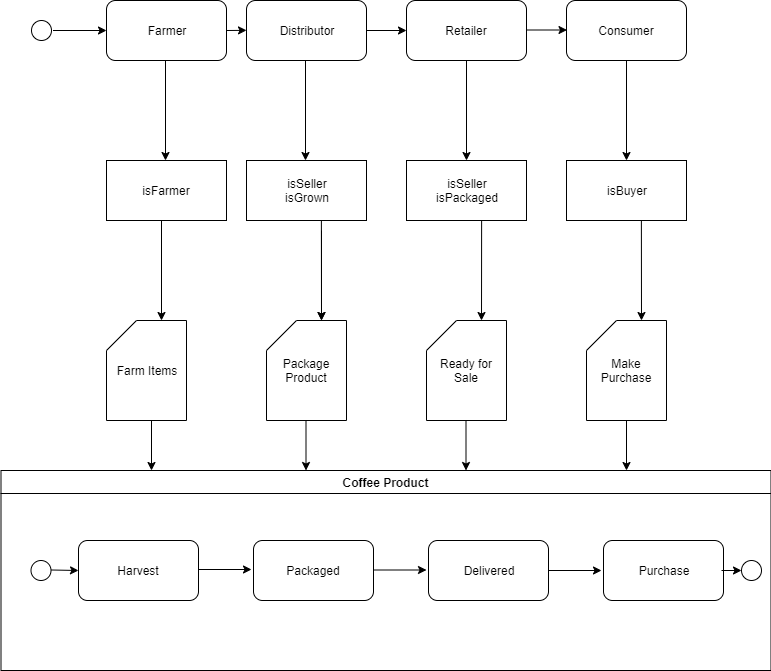

The diagram above was exported from draw.io. Its source (the exported page's mxGraphModel, read from the mxfile embedded in the PNG):
<mxGraphModel dx="1408" dy="718" grid="1" gridSize="10" guides="1" tooltips="1" connect="1" arrows="1" fold="1" page="1" pageScale="1" pageWidth="850" pageHeight="1100" math="0" shadow="0">
  <root>
    <mxCell id="0" />
    <mxCell id="1" parent="0" />
    <mxCell id="am0_5_Px7ZdVQWJYWAfb-1" value="Farm Items" style="shape=card;whiteSpace=wrap;html=1;" vertex="1" parent="1">
      <mxGeometry x="145" y="340" width="80" height="100" as="geometry" />
    </mxCell>
    <mxCell id="am0_5_Px7ZdVQWJYWAfb-2" value="Package Product" style="shape=card;whiteSpace=wrap;html=1;" vertex="1" parent="1">
      <mxGeometry x="305" y="340" width="80" height="100" as="geometry" />
    </mxCell>
    <mxCell id="am0_5_Px7ZdVQWJYWAfb-3" value="Ready for Sale" style="shape=card;whiteSpace=wrap;html=1;" vertex="1" parent="1">
      <mxGeometry x="465" y="340" width="80" height="100" as="geometry" />
    </mxCell>
    <mxCell id="am0_5_Px7ZdVQWJYWAfb-4" value="Make Purchase" style="shape=card;whiteSpace=wrap;html=1;" vertex="1" parent="1">
      <mxGeometry x="625" y="340" width="80" height="100" as="geometry" />
    </mxCell>
    <mxCell id="am0_5_Px7ZdVQWJYWAfb-5" value="isFarmer" style="rounded=0;whiteSpace=wrap;html=1;" vertex="1" parent="1">
      <mxGeometry x="145" y="180" width="120" height="60" as="geometry" />
    </mxCell>
    <mxCell id="am0_5_Px7ZdVQWJYWAfb-6" value="isSeller&lt;br&gt;isGrown" style="rounded=0;whiteSpace=wrap;html=1;" vertex="1" parent="1">
      <mxGeometry x="285" y="180" width="120" height="60" as="geometry" />
    </mxCell>
    <mxCell id="am0_5_Px7ZdVQWJYWAfb-7" value="isSeller&lt;br&gt;isPackaged" style="rounded=0;whiteSpace=wrap;html=1;" vertex="1" parent="1">
      <mxGeometry x="445" y="180" width="120" height="60" as="geometry" />
    </mxCell>
    <mxCell id="am0_5_Px7ZdVQWJYWAfb-8" value="isBuyer" style="rounded=0;whiteSpace=wrap;html=1;" vertex="1" parent="1">
      <mxGeometry x="605" y="180" width="120" height="60" as="geometry" />
    </mxCell>
    <mxCell id="am0_5_Px7ZdVQWJYWAfb-10" value="Farmer" style="rounded=1;whiteSpace=wrap;html=1;" vertex="1" parent="1">
      <mxGeometry x="145" y="20" width="120" height="60" as="geometry" />
    </mxCell>
    <mxCell id="am0_5_Px7ZdVQWJYWAfb-11" value="Distributor" style="rounded=1;whiteSpace=wrap;html=1;" vertex="1" parent="1">
      <mxGeometry x="285" y="20" width="120" height="60" as="geometry" />
    </mxCell>
    <mxCell id="am0_5_Px7ZdVQWJYWAfb-12" value="Retailer" style="rounded=1;whiteSpace=wrap;html=1;" vertex="1" parent="1">
      <mxGeometry x="445" y="20" width="120" height="60" as="geometry" />
    </mxCell>
    <mxCell id="am0_5_Px7ZdVQWJYWAfb-13" value="Consumer" style="rounded=1;whiteSpace=wrap;html=1;" vertex="1" parent="1">
      <mxGeometry x="605" y="20" width="120" height="60" as="geometry" />
    </mxCell>
    <mxCell id="am0_5_Px7ZdVQWJYWAfb-14" value="Coffee Product" style="swimlane;" vertex="1" parent="1">
      <mxGeometry x="39.5" y="490" width="770" height="200" as="geometry" />
    </mxCell>
    <mxCell id="am0_5_Px7ZdVQWJYWAfb-15" value="Harvest" style="rounded=1;whiteSpace=wrap;html=1;" vertex="1" parent="am0_5_Px7ZdVQWJYWAfb-14">
      <mxGeometry x="77.5" y="70" width="120" height="60" as="geometry" />
    </mxCell>
    <mxCell id="am0_5_Px7ZdVQWJYWAfb-16" value="Packaged" style="rounded=1;whiteSpace=wrap;html=1;" vertex="1" parent="am0_5_Px7ZdVQWJYWAfb-14">
      <mxGeometry x="252.5" y="70" width="120" height="60" as="geometry" />
    </mxCell>
    <mxCell id="am0_5_Px7ZdVQWJYWAfb-17" value="Delivered" style="rounded=1;whiteSpace=wrap;html=1;" vertex="1" parent="am0_5_Px7ZdVQWJYWAfb-14">
      <mxGeometry x="427.5" y="70" width="120" height="60" as="geometry" />
    </mxCell>
    <mxCell id="am0_5_Px7ZdVQWJYWAfb-18" value="Purchase" style="rounded=1;whiteSpace=wrap;html=1;" vertex="1" parent="am0_5_Px7ZdVQWJYWAfb-14">
      <mxGeometry x="602.5" y="70" width="120" height="60" as="geometry" />
    </mxCell>
    <mxCell id="am0_5_Px7ZdVQWJYWAfb-19" value="" style="ellipse;whiteSpace=wrap;html=1;aspect=fixed;" vertex="1" parent="am0_5_Px7ZdVQWJYWAfb-14">
      <mxGeometry x="30" y="90" width="20" height="20" as="geometry" />
    </mxCell>
    <mxCell id="am0_5_Px7ZdVQWJYWAfb-20" value="" style="ellipse;whiteSpace=wrap;html=1;aspect=fixed;" vertex="1" parent="am0_5_Px7ZdVQWJYWAfb-14">
      <mxGeometry x="740.5" y="90" width="20" height="20" as="geometry" />
    </mxCell>
    <mxCell id="am0_5_Px7ZdVQWJYWAfb-35" value="" style="endArrow=classic;html=1;fontStyle=2;" edge="1" parent="am0_5_Px7ZdVQWJYWAfb-14">
      <mxGeometry width="50" height="50" relative="1" as="geometry">
        <mxPoint x="197.5" y="99" as="sourcePoint" />
        <mxPoint x="250.5" y="99" as="targetPoint" />
        <Array as="points" />
      </mxGeometry>
    </mxCell>
    <mxCell id="am0_5_Px7ZdVQWJYWAfb-36" value="" style="endArrow=classic;html=1;fontStyle=2;" edge="1" parent="am0_5_Px7ZdVQWJYWAfb-14">
      <mxGeometry width="50" height="50" relative="1" as="geometry">
        <mxPoint x="372.5" y="99.5" as="sourcePoint" />
        <mxPoint x="425.5" y="99.5" as="targetPoint" />
        <Array as="points" />
      </mxGeometry>
    </mxCell>
    <mxCell id="am0_5_Px7ZdVQWJYWAfb-37" value="" style="endArrow=classic;html=1;fontStyle=2;" edge="1" parent="am0_5_Px7ZdVQWJYWAfb-14">
      <mxGeometry width="50" height="50" relative="1" as="geometry">
        <mxPoint x="547.5" y="100" as="sourcePoint" />
        <mxPoint x="600.5" y="100" as="targetPoint" />
        <Array as="points" />
      </mxGeometry>
    </mxCell>
    <mxCell id="am0_5_Px7ZdVQWJYWAfb-38" value="" style="endArrow=classic;html=1;fontStyle=2;entryX=0;entryY=0.5;entryDx=0;entryDy=0;" edge="1" parent="am0_5_Px7ZdVQWJYWAfb-14" target="am0_5_Px7ZdVQWJYWAfb-15">
      <mxGeometry width="50" height="50" relative="1" as="geometry">
        <mxPoint x="50.5" y="99.5" as="sourcePoint" />
        <mxPoint x="70.5" y="100" as="targetPoint" />
        <Array as="points" />
      </mxGeometry>
    </mxCell>
    <mxCell id="am0_5_Px7ZdVQWJYWAfb-40" value="" style="endArrow=classic;html=1;fontStyle=2;entryX=0;entryY=0.5;entryDx=0;entryDy=0;" edge="1" parent="am0_5_Px7ZdVQWJYWAfb-14">
      <mxGeometry width="50" height="50" relative="1" as="geometry">
        <mxPoint x="720.5" y="100" as="sourcePoint" />
        <mxPoint x="740.5" y="100" as="targetPoint" />
        <Array as="points" />
      </mxGeometry>
    </mxCell>
    <mxCell id="am0_5_Px7ZdVQWJYWAfb-21" value="" style="ellipse;whiteSpace=wrap;html=1;aspect=fixed;" vertex="1" parent="1">
      <mxGeometry x="70" y="40" width="20" height="20" as="geometry" />
    </mxCell>
    <mxCell id="am0_5_Px7ZdVQWJYWAfb-22" value="" style="endArrow=classic;html=1;fontStyle=2" edge="1" parent="1">
      <mxGeometry width="50" height="50" relative="1" as="geometry">
        <mxPoint x="200" y="240" as="sourcePoint" />
        <mxPoint x="200" y="340" as="targetPoint" />
        <Array as="points" />
      </mxGeometry>
    </mxCell>
    <mxCell id="am0_5_Px7ZdVQWJYWAfb-23" value="" style="endArrow=classic;html=1;fontStyle=2" edge="1" parent="1">
      <mxGeometry width="50" height="50" relative="1" as="geometry">
        <mxPoint x="360" y="250" as="sourcePoint" />
        <mxPoint x="360" y="340" as="targetPoint" />
        <Array as="points" />
      </mxGeometry>
    </mxCell>
    <mxCell id="am0_5_Px7ZdVQWJYWAfb-24" value="" style="endArrow=classic;html=1;fontStyle=2;exitX=0.626;exitY=0.997;exitDx=0;exitDy=0;exitPerimeter=0;" edge="1" parent="1" source="am0_5_Px7ZdVQWJYWAfb-7">
      <mxGeometry width="50" height="50" relative="1" as="geometry">
        <mxPoint x="520" y="242" as="sourcePoint" />
        <mxPoint x="520" y="340" as="targetPoint" />
        <Array as="points" />
      </mxGeometry>
    </mxCell>
    <mxCell id="am0_5_Px7ZdVQWJYWAfb-25" value="" style="endArrow=classic;html=1;fontStyle=2;exitX=0.624;exitY=1.007;exitDx=0;exitDy=0;exitPerimeter=0;" edge="1" parent="1" source="am0_5_Px7ZdVQWJYWAfb-8">
      <mxGeometry width="50" height="50" relative="1" as="geometry">
        <mxPoint x="680" y="242" as="sourcePoint" />
        <mxPoint x="680" y="340" as="targetPoint" />
        <Array as="points" />
      </mxGeometry>
    </mxCell>
    <mxCell id="am0_5_Px7ZdVQWJYWAfb-26" value="" style="endArrow=classic;html=1;fontStyle=2;exitX=0.624;exitY=0.992;exitDx=0;exitDy=0;exitPerimeter=0;" edge="1" parent="1" source="am0_5_Px7ZdVQWJYWAfb-6">
      <mxGeometry width="50" height="50" relative="1" as="geometry">
        <mxPoint x="360" y="242" as="sourcePoint" />
        <mxPoint x="360" y="340" as="targetPoint" />
        <Array as="points" />
      </mxGeometry>
    </mxCell>
    <mxCell id="am0_5_Px7ZdVQWJYWAfb-27" value="" style="endArrow=classic;html=1;fontStyle=2" edge="1" parent="1">
      <mxGeometry width="50" height="50" relative="1" as="geometry">
        <mxPoint x="204" y="80" as="sourcePoint" />
        <mxPoint x="204" y="180" as="targetPoint" />
        <Array as="points" />
      </mxGeometry>
    </mxCell>
    <mxCell id="am0_5_Px7ZdVQWJYWAfb-28" value="" style="endArrow=classic;html=1;fontStyle=2" edge="1" parent="1">
      <mxGeometry width="50" height="50" relative="1" as="geometry">
        <mxPoint x="344" y="80" as="sourcePoint" />
        <mxPoint x="344" y="180" as="targetPoint" />
        <Array as="points" />
      </mxGeometry>
    </mxCell>
    <mxCell id="am0_5_Px7ZdVQWJYWAfb-29" value="" style="endArrow=classic;html=1;fontStyle=2" edge="1" parent="1">
      <mxGeometry width="50" height="50" relative="1" as="geometry">
        <mxPoint x="505" y="80" as="sourcePoint" />
        <mxPoint x="505" y="180" as="targetPoint" />
        <Array as="points" />
      </mxGeometry>
    </mxCell>
    <mxCell id="am0_5_Px7ZdVQWJYWAfb-30" value="" style="endArrow=classic;html=1;fontStyle=2" edge="1" parent="1">
      <mxGeometry width="50" height="50" relative="1" as="geometry">
        <mxPoint x="665" y="80" as="sourcePoint" />
        <mxPoint x="665" y="180" as="targetPoint" />
        <Array as="points" />
      </mxGeometry>
    </mxCell>
    <mxCell id="am0_5_Px7ZdVQWJYWAfb-31" value="" style="endArrow=classic;html=1;fontStyle=2" edge="1" parent="1">
      <mxGeometry width="50" height="50" relative="1" as="geometry">
        <mxPoint x="190" y="440" as="sourcePoint" />
        <mxPoint x="190" y="490" as="targetPoint" />
        <Array as="points" />
      </mxGeometry>
    </mxCell>
    <mxCell id="am0_5_Px7ZdVQWJYWAfb-32" value="" style="endArrow=classic;html=1;fontStyle=2" edge="1" parent="1">
      <mxGeometry width="50" height="50" relative="1" as="geometry">
        <mxPoint x="344.5" y="440" as="sourcePoint" />
        <mxPoint x="344.5" y="490" as="targetPoint" />
        <Array as="points" />
      </mxGeometry>
    </mxCell>
    <mxCell id="am0_5_Px7ZdVQWJYWAfb-33" value="" style="endArrow=classic;html=1;fontStyle=2" edge="1" parent="1">
      <mxGeometry width="50" height="50" relative="1" as="geometry">
        <mxPoint x="504.5" y="440" as="sourcePoint" />
        <mxPoint x="504.5" y="490" as="targetPoint" />
        <Array as="points" />
      </mxGeometry>
    </mxCell>
    <mxCell id="am0_5_Px7ZdVQWJYWAfb-34" value="" style="endArrow=classic;html=1;fontStyle=2" edge="1" parent="1">
      <mxGeometry width="50" height="50" relative="1" as="geometry">
        <mxPoint x="665" y="440" as="sourcePoint" />
        <mxPoint x="665" y="490" as="targetPoint" />
        <Array as="points" />
      </mxGeometry>
    </mxCell>
    <mxCell id="am0_5_Px7ZdVQWJYWAfb-41" value="" style="endArrow=classic;html=1;fontStyle=2;entryX=0;entryY=0.5;entryDx=0;entryDy=0;exitX=1;exitY=0.5;exitDx=0;exitDy=0;" edge="1" parent="1" source="am0_5_Px7ZdVQWJYWAfb-10">
      <mxGeometry width="50" height="50" relative="1" as="geometry">
        <mxPoint x="270" y="50" as="sourcePoint" />
        <mxPoint x="285" y="49.83333333333337" as="targetPoint" />
        <Array as="points" />
      </mxGeometry>
    </mxCell>
    <mxCell id="am0_5_Px7ZdVQWJYWAfb-42" value="" style="endArrow=classic;html=1;fontStyle=2;entryX=0;entryY=0.5;entryDx=0;entryDy=0;exitX=1;exitY=0.5;exitDx=0;exitDy=0;" edge="1" parent="1" target="am0_5_Px7ZdVQWJYWAfb-12">
      <mxGeometry width="50" height="50" relative="1" as="geometry">
        <mxPoint x="404.5" y="50" as="sourcePoint" />
        <mxPoint x="424.5" y="49.83333333333337" as="targetPoint" />
        <Array as="points" />
      </mxGeometry>
    </mxCell>
    <mxCell id="am0_5_Px7ZdVQWJYWAfb-43" value="" style="endArrow=classic;html=1;fontStyle=2;entryX=0;entryY=0.5;entryDx=0;entryDy=0;exitX=1;exitY=0.5;exitDx=0;exitDy=0;" edge="1" parent="1">
      <mxGeometry width="50" height="50" relative="1" as="geometry">
        <mxPoint x="565" y="49.5" as="sourcePoint" />
        <mxPoint x="605.5" y="49.5" as="targetPoint" />
        <Array as="points" />
      </mxGeometry>
    </mxCell>
    <mxCell id="am0_5_Px7ZdVQWJYWAfb-44" value="" style="endArrow=classic;html=1;fontStyle=2;entryX=0;entryY=0.5;entryDx=0;entryDy=0;exitX=1;exitY=0.5;exitDx=0;exitDy=0;" edge="1" parent="1" target="am0_5_Px7ZdVQWJYWAfb-10">
      <mxGeometry width="50" height="50" relative="1" as="geometry">
        <mxPoint x="91.5" y="50" as="sourcePoint" />
        <mxPoint x="132" y="50" as="targetPoint" />
        <Array as="points" />
      </mxGeometry>
    </mxCell>
  </root>
</mxGraphModel>